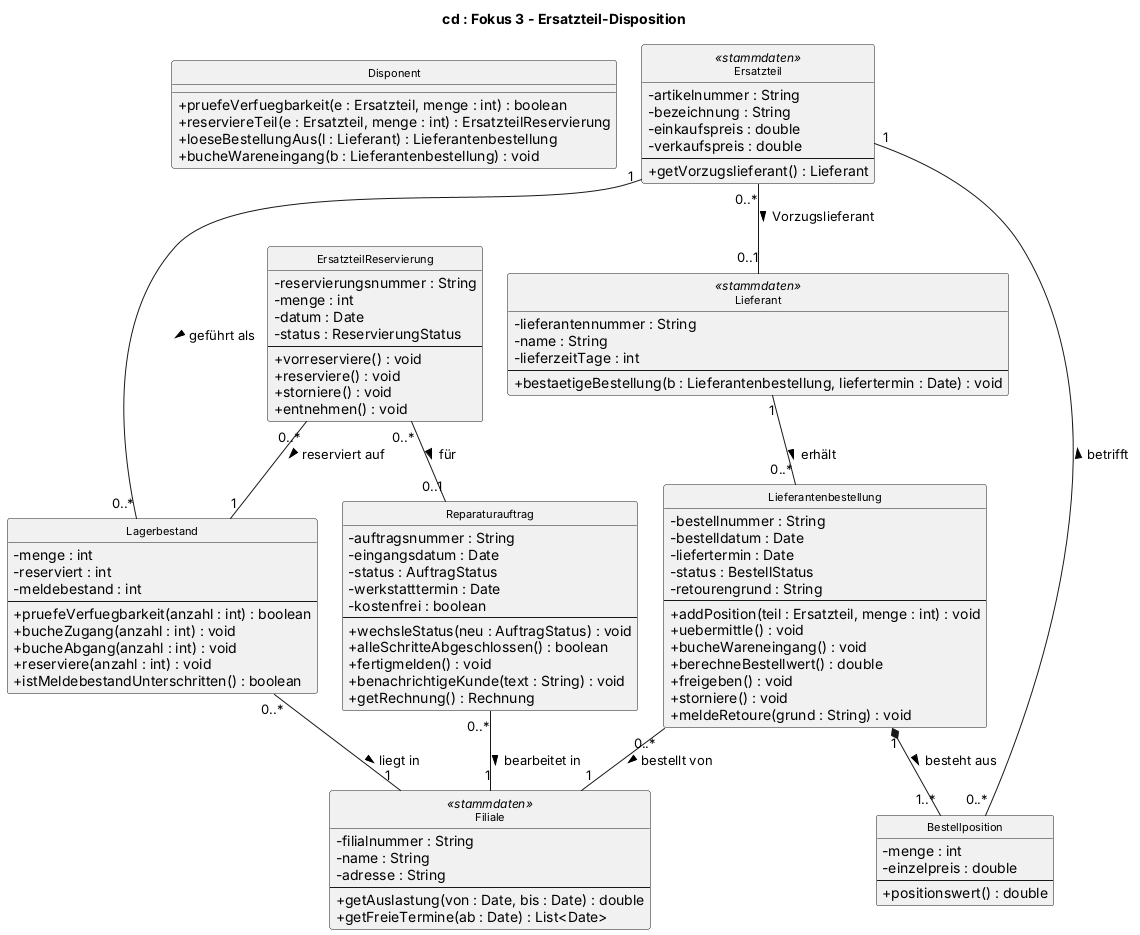

The diagram above was rendered by PlantUML. Its source (embedded in the PNG):
@startuml
skinparam classAttributeIconSize 0
skinparam defaultFontName Arial
skinparam classFontSize 11
skinparam nodesep 25
skinparam ranksep 45
hide circle
title cd : Fokus 3 - Ersatzteil-Disposition

class Disponent {
  + pruefeVerfuegbarkeit(e : Ersatzteil, menge : int) : boolean
  + reserviereTeil(e : Ersatzteil, menge : int) : ErsatzteilReservierung
  + loeseBestellungAus(l : Lieferant) : Lieferantenbestellung
  + bucheWareneingang(b : Lieferantenbestellung) : void
}
class Ersatzteil <<stammdaten>> {
  - artikelnummer : String
  - bezeichnung : String
  - einkaufspreis : double
  - verkaufspreis : double
  --
  + getVorzugslieferant() : Lieferant
}
class Lagerbestand {
  - menge : int
  - reserviert : int
  - meldebestand : int
  --
  + pruefeVerfuegbarkeit(anzahl : int) : boolean
  + bucheZugang(anzahl : int) : void
  + bucheAbgang(anzahl : int) : void
  + reserviere(anzahl : int) : void
  + istMeldebestandUnterschritten() : boolean
}
class ErsatzteilReservierung {
  - reservierungsnummer : String
  - menge : int
  - datum : Date
  - status : ReservierungStatus
  --
  + vorreserviere() : void
  + reserviere() : void
  + storniere() : void
  + entnehmen() : void
}
class Lieferantenbestellung {
  - bestellnummer : String
  - bestelldatum : Date
  - liefertermin : Date
  - status : BestellStatus
  - retourengrund : String
  --
  + addPosition(teil : Ersatzteil, menge : int) : void
  + uebermittle() : void
  + bucheWareneingang() : void
  + berechneBestellwert() : double
  + freigeben() : void
  + storniere() : void
  + meldeRetoure(grund : String) : void
}
class Bestellposition {
  - menge : int
  - einzelpreis : double
  --
  + positionswert() : double
}
class Lieferant <<stammdaten>> {
  - lieferantennummer : String
  - name : String
  - lieferzeitTage : int
  --
  + bestaetigeBestellung(b : Lieferantenbestellung, liefertermin : Date) : void
}
class Reparaturauftrag {
  - auftragsnummer : String
  - eingangsdatum : Date
  - status : AuftragStatus
  - werkstatttermin : Date
  - kostenfrei : boolean
  --
  + wechsleStatus(neu : AuftragStatus) : void
  + alleSchritteAbgeschlossen() : boolean
  + fertigmelden() : void
  + benachrichtigeKunde(text : String) : void
  + getRechnung() : Rechnung
}
class Filiale <<stammdaten>> {
  - filialnummer : String
  - name : String
  - adresse : String
  --
  + getAuslastung(von : Date, bis : Date) : double
  + getFreieTermine(ab : Date) : List<Date>
}
Reparaturauftrag "0..*" -- "1" Filiale : bearbeitet in >
Ersatzteil "1" -down- "0..*" Lagerbestand : geführt als >
Ersatzteil "0..*" -- "0..1" Lieferant : Vorzugslieferant >
Lagerbestand "0..*" -- "1" Filiale : liegt in >
ErsatzteilReservierung "0..*" -- "1" Lagerbestand : reserviert auf >
ErsatzteilReservierung "0..*" -- "0..1" Reparaturauftrag : für >
Lieferant "1" -down- "0..*" Lieferantenbestellung : erhält >
Lieferantenbestellung "1" *-down- "1..*" Bestellposition : besteht aus >
Bestellposition "0..*" -- "1" Ersatzteil : betrifft >
Lieferantenbestellung "0..*" -- "1" Filiale : bestellt von >
@enduml